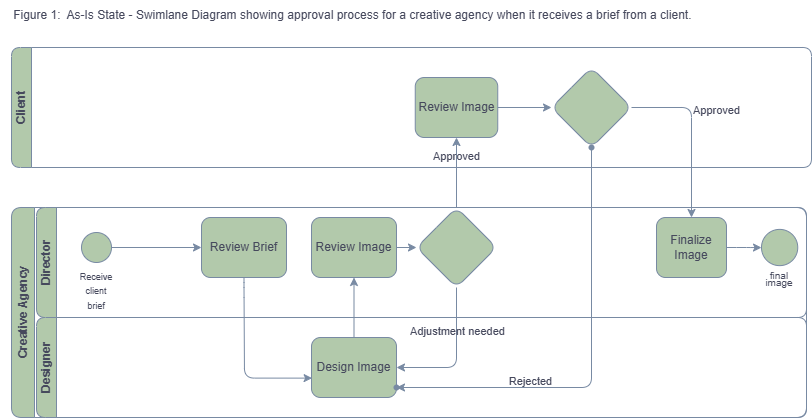

The diagram above was exported from draw.io. Its source (the exported page's mxGraphModel, read from the mxfile embedded in the PNG):
<mxGraphModel dx="1414" dy="743" grid="0" gridSize="10" guides="1" tooltips="1" connect="1" arrows="1" fold="1" page="1" pageScale="1" pageWidth="850" pageHeight="1100" math="0" shadow="0">
  <root>
    <mxCell id="0" />
    <mxCell id="1" parent="0" />
    <mxCell id="SEpQtl0w02c4h3CJjr4--1" parent="1" style="swimlane;horizontal=0;whiteSpace=wrap;html=1;strokeColor=#788AA3;labelBackgroundColor=none;fillColor=#B2C9AB;fontColor=#46495D;rounded=1;" value="Creative Agency" vertex="1">
      <mxGeometry height="210" width="795" x="40" y="400" as="geometry" />
    </mxCell>
    <mxCell id="SEpQtl0w02c4h3CJjr4--2" parent="SEpQtl0w02c4h3CJjr4--1" style="swimlane;startSize=20;horizontal=0;html=1;whiteSpace=wrap;strokeColor=#788AA3;labelBackgroundColor=none;fillColor=#B2C9AB;fontColor=#46495D;rounded=1;" value="Designer" vertex="1">
      <mxGeometry height="100" width="770" x="25" y="110" as="geometry" />
    </mxCell>
    <mxCell id="SEpQtl0w02c4h3CJjr4--12" parent="SEpQtl0w02c4h3CJjr4--2" style="rounded=1;whiteSpace=wrap;html=1;labelBackgroundColor=none;fillColor=#B2C9AB;strokeColor=#788AA3;fontColor=#46495D;" value="Design Image" vertex="1">
      <mxGeometry height="60" width="85" x="275" y="20" as="geometry" />
    </mxCell>
    <mxCell id="UvB6yQ26zlRt_Jgwu3vf-1" parent="SEpQtl0w02c4h3CJjr4--2" style="shape=waypoint;sketch=0;size=6;pointerEvents=1;points=[];fillColor=#B2C9AB;resizable=0;rotatable=0;perimeter=centerPerimeter;snapToPoint=1;labelBackgroundColor=none;strokeColor=#788AA3;fontColor=#46495D;rounded=1;" value="" vertex="1">
      <mxGeometry height="20" width="20" x="350" y="60" as="geometry" />
    </mxCell>
    <mxCell id="SEpQtl0w02c4h3CJjr4--3" parent="SEpQtl0w02c4h3CJjr4--1" style="swimlane;startSize=20;horizontal=0;html=1;whiteSpace=wrap;strokeColor=#788AA3;labelBackgroundColor=none;fillColor=#B2C9AB;fontColor=#46495D;rounded=1;" value="Director" vertex="1">
      <mxGeometry height="110" width="770" x="25" as="geometry" />
    </mxCell>
    <mxCell id="SEpQtl0w02c4h3CJjr4--11" edge="1" parent="SEpQtl0w02c4h3CJjr4--3" source="SEpQtl0w02c4h3CJjr4--5" style="edgeStyle=orthogonalEdgeStyle;rounded=1;orthogonalLoop=1;jettySize=auto;html=1;curved=0;labelBackgroundColor=none;strokeColor=#788AA3;fontColor=default;" target="SEpQtl0w02c4h3CJjr4--8" value="">
      <mxGeometry relative="1" as="geometry" />
    </mxCell>
    <mxCell id="SEpQtl0w02c4h3CJjr4--5" parent="SEpQtl0w02c4h3CJjr4--3" style="ellipse;whiteSpace=wrap;html=1;aspect=fixed;labelPosition=center;verticalLabelPosition=bottom;align=center;verticalAlign=top;labelBackgroundColor=none;fillColor=#B2C9AB;strokeColor=#788AA3;fontColor=#46495D;rounded=1;" value="&lt;font style=&quot;font-size: 9px;&quot;&gt;Receive client brief&lt;/font&gt;" vertex="1">
      <mxGeometry height="30" width="30" x="45" y="25" as="geometry" />
    </mxCell>
    <mxCell id="SEpQtl0w02c4h3CJjr4--8" parent="SEpQtl0w02c4h3CJjr4--3" style="rounded=1;whiteSpace=wrap;html=1;labelBackgroundColor=none;fillColor=#B2C9AB;strokeColor=#788AA3;fontColor=#46495D;" value="Review Brief" vertex="1">
      <mxGeometry height="60" width="85" x="165" y="10" as="geometry" />
    </mxCell>
    <mxCell id="UvB6yQ26zlRt_Jgwu3vf-18" edge="1" parent="SEpQtl0w02c4h3CJjr4--3" source="SEpQtl0w02c4h3CJjr4--9" style="edgeStyle=orthogonalEdgeStyle;rounded=1;orthogonalLoop=1;jettySize=auto;html=1;labelBackgroundColor=none;strokeColor=#788AA3;fontColor=default;" target="SEpQtl0w02c4h3CJjr4--13" value="">
      <mxGeometry relative="1" as="geometry" />
    </mxCell>
    <mxCell id="SEpQtl0w02c4h3CJjr4--9" parent="SEpQtl0w02c4h3CJjr4--3" style="rounded=1;whiteSpace=wrap;html=1;labelBackgroundColor=none;fillColor=#B2C9AB;strokeColor=#788AA3;fontColor=#46495D;" value="Review Image" vertex="1">
      <mxGeometry height="60" width="85" x="275" y="10" as="geometry" />
    </mxCell>
    <mxCell id="SEpQtl0w02c4h3CJjr4--13" parent="SEpQtl0w02c4h3CJjr4--3" style="rhombus;whiteSpace=wrap;html=1;labelBackgroundColor=none;fillColor=#B2C9AB;strokeColor=#788AA3;fontColor=#46495D;rounded=1;" value="" vertex="1">
      <mxGeometry height="80" width="80" x="380" as="geometry" />
    </mxCell>
    <mxCell id="UvB6yQ26zlRt_Jgwu3vf-16" edge="1" parent="SEpQtl0w02c4h3CJjr4--3" source="UvB6yQ26zlRt_Jgwu3vf-6" style="edgeStyle=orthogonalEdgeStyle;rounded=1;orthogonalLoop=1;jettySize=auto;html=1;labelBackgroundColor=none;strokeColor=#788AA3;fontColor=default;" target="UvB6yQ26zlRt_Jgwu3vf-7" value="">
      <mxGeometry relative="1" as="geometry" />
    </mxCell>
    <mxCell id="UvB6yQ26zlRt_Jgwu3vf-6" parent="SEpQtl0w02c4h3CJjr4--3" style="rounded=1;whiteSpace=wrap;html=1;labelBackgroundColor=none;fillColor=#B2C9AB;strokeColor=#788AA3;fontColor=#46495D;" value="Finalize Image" vertex="1">
      <mxGeometry height="60" width="70" x="620" y="10" as="geometry" />
    </mxCell>
    <mxCell id="UvB6yQ26zlRt_Jgwu3vf-7" parent="SEpQtl0w02c4h3CJjr4--3" style="ellipse;whiteSpace=wrap;html=1;aspect=fixed;labelPosition=center;verticalLabelPosition=bottom;align=center;verticalAlign=top;fontSize=10;labelBackgroundColor=none;fillColor=#B2C9AB;strokeColor=#788AA3;fontColor=#46495D;rounded=1;" value="&lt;div style=&quot;line-height: 70%;&quot;&gt;final image&lt;div&gt;&lt;/div&gt;&lt;/div&gt;" vertex="1">
      <mxGeometry height="36.25" width="36.25" x="725" y="21.880000000000003" as="geometry" />
    </mxCell>
    <mxCell id="SEpQtl0w02c4h3CJjr4--20" edge="1" parent="SEpQtl0w02c4h3CJjr4--1" source="SEpQtl0w02c4h3CJjr4--12" style="edgeStyle=orthogonalEdgeStyle;rounded=1;orthogonalLoop=1;jettySize=auto;html=1;curved=0;labelBackgroundColor=none;strokeColor=#788AA3;fontColor=default;" target="SEpQtl0w02c4h3CJjr4--9" value="">
      <mxGeometry relative="1" as="geometry" />
    </mxCell>
    <mxCell id="SEpQtl0w02c4h3CJjr4--15" edge="1" parent="SEpQtl0w02c4h3CJjr4--1" source="SEpQtl0w02c4h3CJjr4--13" style="edgeStyle=orthogonalEdgeStyle;rounded=1;orthogonalLoop=1;jettySize=auto;html=1;entryX=1;entryY=0.5;entryDx=0;entryDy=0;curved=0;labelBackgroundColor=none;strokeColor=#788AA3;fontColor=default;" target="SEpQtl0w02c4h3CJjr4--12" value="">
      <mxGeometry relative="1" as="geometry">
        <Array as="points">
          <mxPoint x="445" y="160" />
        </Array>
      </mxGeometry>
    </mxCell>
    <mxCell id="UvB6yQ26zlRt_Jgwu3vf-4" connectable="0" parent="SEpQtl0w02c4h3CJjr4--15" style="edgeLabel;html=1;align=center;verticalAlign=middle;resizable=0;points=[];labelBackgroundColor=none;fontColor=#46495D;rounded=1;" value="Adjustment needed&lt;div&gt;&lt;br&gt;&lt;/div&gt;" vertex="1">
      <mxGeometry relative="1" x="-0.3017" as="geometry">
        <mxPoint y="1" as="offset" />
      </mxGeometry>
    </mxCell>
    <mxCell id="UvB6yQ26zlRt_Jgwu3vf-21" edge="1" parent="SEpQtl0w02c4h3CJjr4--1" source="SEpQtl0w02c4h3CJjr4--8" style="edgeStyle=orthogonalEdgeStyle;rounded=1;orthogonalLoop=1;jettySize=auto;html=1;entryX=0.007;entryY=0.677;entryDx=0;entryDy=0;entryPerimeter=0;curved=0;labelBackgroundColor=none;strokeColor=#788AA3;fontColor=default;" target="SEpQtl0w02c4h3CJjr4--12" value="">
      <mxGeometry relative="1" as="geometry">
        <Array as="points">
          <mxPoint x="233" y="80" />
          <mxPoint x="233" y="100" />
          <mxPoint x="233" y="171" />
        </Array>
      </mxGeometry>
    </mxCell>
    <mxCell id="SEpQtl0w02c4h3CJjr4--4" parent="1" style="swimlane;startSize=20;horizontal=0;html=1;whiteSpace=wrap;strokeColor=#788AA3;labelBackgroundColor=none;fillColor=#B2C9AB;fontColor=#46495D;rounded=1;" value="Client" vertex="1">
      <mxGeometry height="120" width="800" x="40" y="240" as="geometry" />
    </mxCell>
    <mxCell id="UvB6yQ26zlRt_Jgwu3vf-5" edge="1" parent="SEpQtl0w02c4h3CJjr4--4" source="SEpQtl0w02c4h3CJjr4--18" style="edgeStyle=orthogonalEdgeStyle;rounded=1;orthogonalLoop=1;jettySize=auto;html=1;labelBackgroundColor=none;strokeColor=#788AA3;fontColor=default;" target="SEpQtl0w02c4h3CJjr4--19" value="">
      <mxGeometry relative="1" as="geometry" />
    </mxCell>
    <mxCell id="SEpQtl0w02c4h3CJjr4--18" parent="SEpQtl0w02c4h3CJjr4--4" style="rounded=1;whiteSpace=wrap;html=1;labelBackgroundColor=none;fillColor=#B2C9AB;strokeColor=#788AA3;fontColor=#46495D;" value="Review Image" vertex="1">
      <mxGeometry height="60" width="82.5" x="403.75" y="30" as="geometry" />
    </mxCell>
    <mxCell id="SEpQtl0w02c4h3CJjr4--19" parent="SEpQtl0w02c4h3CJjr4--4" style="rhombus;whiteSpace=wrap;html=1;labelBackgroundColor=none;fillColor=#B2C9AB;strokeColor=#788AA3;fontColor=#46495D;rounded=1;" value="" vertex="1">
      <mxGeometry height="80" width="80" x="540" y="20" as="geometry" />
    </mxCell>
    <mxCell id="UvB6yQ26zlRt_Jgwu3vf-8" parent="SEpQtl0w02c4h3CJjr4--4" style="shape=waypoint;sketch=0;size=6;pointerEvents=1;points=[];fillColor=#B2C9AB;resizable=0;rotatable=0;perimeter=centerPerimeter;snapToPoint=1;labelBackgroundColor=none;strokeColor=#788AA3;fontColor=#46495D;rounded=1;" value="" vertex="1">
      <mxGeometry height="20" width="20" x="570" y="90" as="geometry" />
    </mxCell>
    <mxCell id="UvB6yQ26zlRt_Jgwu3vf-12" edge="1" parent="SEpQtl0w02c4h3CJjr4--4" source="UvB6yQ26zlRt_Jgwu3vf-8" style="edgeStyle=orthogonalEdgeStyle;rounded=1;orthogonalLoop=1;jettySize=auto;html=1;curved=0;entryX=0.915;entryY=0.485;entryDx=0;entryDy=0;entryPerimeter=0;labelBackgroundColor=none;strokeColor=#788AA3;fontColor=default;" target="UvB6yQ26zlRt_Jgwu3vf-1">
      <mxGeometry relative="1" as="geometry">
        <Array as="points">
          <mxPoint x="580" y="340" />
        </Array>
        <mxPoint x="570" y="340" as="targetPoint" />
      </mxGeometry>
    </mxCell>
    <mxCell id="SEpQtl0w02c4h3CJjr4--17" edge="1" parent="1" source="SEpQtl0w02c4h3CJjr4--13" style="edgeStyle=orthogonalEdgeStyle;rounded=1;orthogonalLoop=1;jettySize=auto;html=1;entryX=0.5;entryY=1;entryDx=0;entryDy=0;labelBackgroundColor=none;strokeColor=#788AA3;fontColor=default;" target="SEpQtl0w02c4h3CJjr4--18" value="">
      <mxGeometry relative="1" as="geometry">
        <mxPoint x="570" y="340" as="targetPoint" />
      </mxGeometry>
    </mxCell>
    <mxCell id="SEpQtl0w02c4h3CJjr4--21" connectable="0" parent="SEpQtl0w02c4h3CJjr4--17" style="edgeLabel;html=1;align=center;verticalAlign=middle;resizable=0;points=[];labelBackgroundColor=none;fontColor=#46495D;rounded=1;" value="Rejected" vertex="1">
      <mxGeometry relative="1" y="2" as="geometry">
        <mxPoint x="75" y="208" as="offset" />
      </mxGeometry>
    </mxCell>
    <mxCell id="UvB6yQ26zlRt_Jgwu3vf-19" connectable="0" parent="SEpQtl0w02c4h3CJjr4--17" style="edgeLabel;html=1;align=center;verticalAlign=middle;resizable=0;points=[];labelBackgroundColor=none;fontColor=#46495D;rounded=1;" value="Approved" vertex="1">
      <mxGeometry relative="1" x="-0.0043" as="geometry">
        <mxPoint x="-1" y="-17" as="offset" />
      </mxGeometry>
    </mxCell>
    <mxCell id="UvB6yQ26zlRt_Jgwu3vf-14" edge="1" parent="1" source="SEpQtl0w02c4h3CJjr4--19" style="edgeStyle=orthogonalEdgeStyle;rounded=1;orthogonalLoop=1;jettySize=auto;html=1;curved=0;labelBackgroundColor=none;strokeColor=#788AA3;fontColor=default;" value="">
      <mxGeometry relative="1" as="geometry">
        <mxPoint x="720" y="410" as="targetPoint" />
      </mxGeometry>
    </mxCell>
    <mxCell id="UvB6yQ26zlRt_Jgwu3vf-15" connectable="0" parent="UvB6yQ26zlRt_Jgwu3vf-14" style="edgeLabel;html=1;align=center;verticalAlign=middle;resizable=0;points=[];labelBackgroundColor=none;fontColor=#46495D;rounded=1;" value="Approved" vertex="1">
      <mxGeometry relative="1" x="-0.4507" y="-2" as="geometry">
        <mxPoint x="37" as="offset" />
      </mxGeometry>
    </mxCell>
    <mxCell id="9vwvAo6jGEqNk74BEXgO-1" parent="1" style="text;html=1;whiteSpace=wrap;strokeColor=none;fillColor=none;align=center;verticalAlign=middle;rounded=1;labelBackgroundColor=none;fontColor=#46495D;" value="Figure 1:&amp;nbsp; As-Is State - Swimlane Diagram showing approval process for a creative agency when it receives a brief from a client.&amp;nbsp;" vertex="1">
      <mxGeometry height="30" width="708" x="29" y="193" as="geometry" />
    </mxCell>
  </root>
</mxGraphModel>